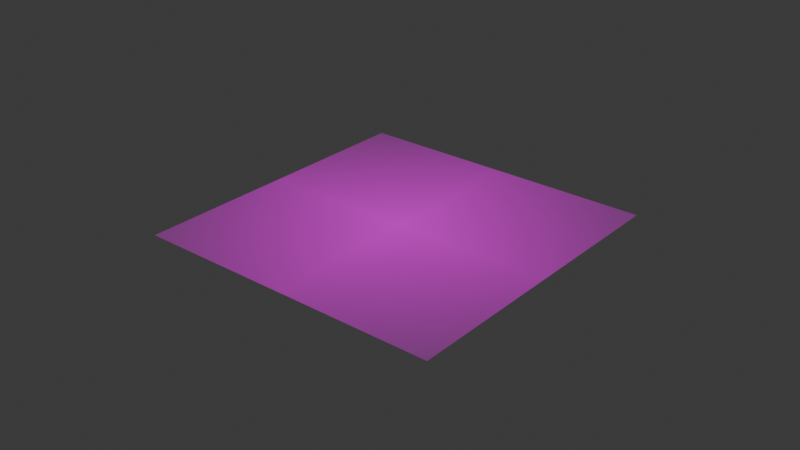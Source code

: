 # Source: fiber.blend  (saved by Blender 4.3.34; exported with 4.5.12 LTS)
import bpy
from mathutils import Matrix  # noqa: F401  (used for matrix-valued properties, if any)

bpy.ops.wm.read_factory_settings(use_empty=True)
scene = bpy.context.scene
scene.name = 'Scene'

# ---- collections
col_collection = bpy.data.collections.new('Collection'); scene.collection.children.link(col_collection)

# ---- images (referenced by path relative to the original .blend; pixels are not part of the script)
import os
ASSET_DIR = os.environ.get("B2B_ASSET_DIR", "")  # directory of the original .blend (textures are referenced by path, not embedded)
HERE = os.path.dirname(os.path.abspath(__file__))  # packed textures are extracted next to this script under _unpacked/

def load_image(name, relpath, width, height, colorspace="sRGB"):
    """Load a texture the original file referenced (path relative to the .blend, or extracted next to this script)."""
    p = next((c for c in (os.path.join(HERE, relpath), os.path.join(ASSET_DIR, relpath)) if relpath and os.path.exists(c)), "")
    if p:
        img = bpy.data.images.load(p, check_existing=True)
        img.name = name
    else:  # same state as the original file: an image datablock whose file is absent (Cycles renders it pink)
        img = bpy.data.images.new(name, width, height)
        img.source = "FILE"
        img.filepath = "//" + (relpath or name)
    img.colorspace_settings.name = colorspace
    return img
img_fiber_t_png = load_image('Fiber_t.png', 'Fiber_t.png', 1024, 1024, 'sRGB')

# ---- materials (node trees are filled in below, after node groups)
mat_fiber_t = bpy.data.materials.new('Fiber_t')

# ---- material node trees
mat_fiber_t.use_nodes = True; mat_fiber_t.node_tree.nodes.clear()
_N = mat_fiber_t.node_tree.nodes; _L = mat_fiber_t.node_tree.links
n0 = _N.new('ShaderNodeOutputMaterial'); n0.name = 'Material Output'; n0.location = (300, 300)
n1 = _N.new('ShaderNodeTexImage'); n1.name = 'Image Texture'; n1.location = (-341, 300)
n1.image = img_fiber_t_png
n1.extension = 'CLIP'
n2 = _N.new('ShaderNodeBsdfPrincipled'); n2.name = 'Principled BSDF'; n2.location = (0, 300)
_L.new(n1.outputs[0], n2.inputs[0])
_L.new(n1.outputs[1], n2.inputs[4])
_L.new(n2.outputs[0], n0.inputs[0])
n0.is_active_output = True

# ---- world
world_world = bpy.data.worlds.new('World'); scene.world = world_world
world_world.use_nodes = True; world_world.node_tree.nodes.clear()
_N = world_world.node_tree.nodes; _L = world_world.node_tree.links
n0 = _N.new('ShaderNodeOutputWorld'); n0.name = 'World Output'; n0.location = (300, 300)
n1 = _N.new('ShaderNodeBackground'); n1.name = 'Background'; n1.location = (10, 300)
n1.inputs[0].default_value = (0.05088, 0.05088, 0.05088, 1.0)
_L.new(n1.outputs[0], n0.inputs[0])
n0.is_active_output = True
world_world.color = (0.05088, 0.05088, 0.05088)
world_world.sun_shadow_jitter_overblur = 0.0

# ---- meshes
me_fiber_t = bpy.data.meshes.new('Fiber_t')
me_fiber_t.from_pydata([(-0.05, -0.05, 0.0), (0.05, -0.05, 0.0), (-0.05, 0.05, 0.0), (0.05, 0.05, 0.0)], [], [(0, 1, 3, 2)])
_uv = me_fiber_t.uv_layers.new(name='UVMap')
_uv.uv.foreach_set('vector', [0.0, 0.0, 1.0, 0.0, 1.0, 1.0, 0.0, 1.0])
me_fiber_t.materials.append(mat_fiber_t)
me_fiber_t.update()

# ---- objects
ob_fiber = bpy.data.objects.new('Fiber', me_fiber_t)

# ---- transforms, parenting, visibility, modifiers, constraints
ob_fiber.location = (0.0, 0.0, 0.0)

# ---- collection membership
col_collection.objects.link(ob_fiber)

# ---- scene / render settings (as saved in the file)
scene.frame_start = 1; scene.frame_end = 250; scene.frame_set(1)
scene.render.engine = 'BLENDER_EEVEE_NEXT'
bpy.context.view_layer.update()

# ---- added for rendering (the .blend has no active camera and no usable light): camera, sun
cam_auto = bpy.data.cameras.new('AutoCamera')
cam_auto.lens = 50.0
cam_auto.sensor_width = 36.0
cam_auto.clip_end = 1000.0
ob_auto_camera = bpy.data.objects.new('AutoCamera', cam_auto)
scene.collection.objects.link(ob_auto_camera)
ob_auto_camera.location = (0.185045, -0.222054, 0.148036)
ob_auto_camera.rotation_euler = (1.09748, -7.21219e-08, 0.694738)
scene.camera = ob_auto_camera
light_auto_sun = bpy.data.lights.new('AutoSun', 'SUN')
light_auto_sun.energy = 3.0
light_auto_sun.angle = 0.0523599
ob_auto_sun = bpy.data.objects.new('AutoSun', light_auto_sun)
scene.collection.objects.link(ob_auto_sun)
ob_auto_sun.rotation_euler = (0.872665, 0.174533, 0.523599)
bpy.context.view_layer.update()
